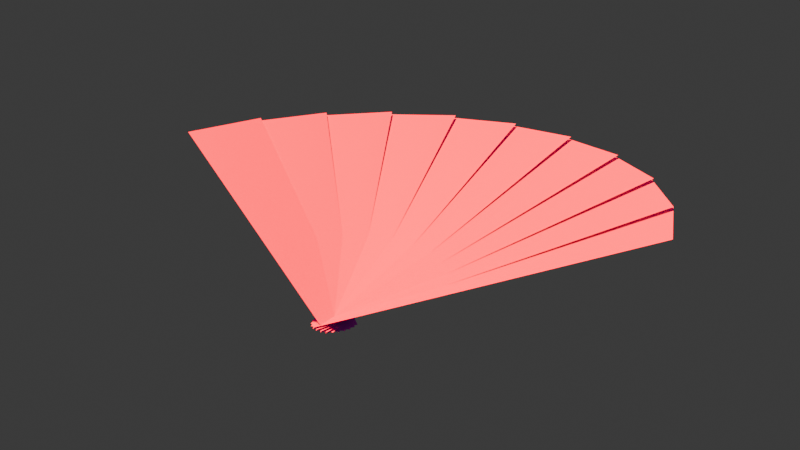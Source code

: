 # Source: blend.blend  (saved by Blender 4.0.36; exported with 4.5.12 LTS)
import bpy
from mathutils import Matrix  # noqa: F401  (used for matrix-valued properties, if any)

bpy.ops.wm.read_factory_settings(use_empty=True)
scene = bpy.context.scene
scene.name = 'Scene'

# ---- collections
col_collection = bpy.data.collections.new('Collection'); scene.collection.children.link(col_collection)

# ---- images (referenced by path relative to the original .blend; pixels are not part of the script)
import os
ASSET_DIR = os.environ.get("B2B_ASSET_DIR", "")  # directory of the original .blend (textures are referenced by path, not embedded)
HERE = os.path.dirname(os.path.abspath(__file__))  # packed textures are extracted next to this script under _unpacked/

def load_image(name, relpath, width, height, colorspace="sRGB"):
    """Load a texture the original file referenced (path relative to the .blend, or extracted next to this script)."""
    p = next((c for c in (os.path.join(HERE, relpath), os.path.join(ASSET_DIR, relpath)) if relpath and os.path.exists(c)), "")
    if p:
        img = bpy.data.images.load(p, check_existing=True)
        img.name = name
    else:  # same state as the original file: an image datablock whose file is absent (Cycles renders it pink)
        img = bpy.data.images.new(name, width, height)
        img.source = "FILE"
        img.filepath = "//" + (relpath or name)
    img.colorspace_settings.name = colorspace
    return img
img_fon_art_tekstura_veer_webp = load_image('fon-art-tekstura-veer.webp', 'fon-art-tekstura-veer.webp', 1024, 1024, 'sRGB')

# ---- materials (node trees are filled in below, after node groups)
mat_material_001 = bpy.data.materials.new('Material.001')
mat_material_001.use_transparent_shadow = False

# ---- material node trees
mat_material_001.use_nodes = True; mat_material_001.node_tree.nodes.clear()
_N = mat_material_001.node_tree.nodes; _L = mat_material_001.node_tree.links
n0 = _N.new('ShaderNodeBsdfPrincipled'); n0.name = 'Principled BSDF'; n0.location = (10, 300)
n0.inputs[3].default_value = 1.45
n1 = _N.new('ShaderNodeOutputMaterial'); n1.name = 'Material Output'; n1.location = (300, 300)
n2 = _N.new('ShaderNodeTexImage'); n2.name = 'Image Texture'; n2.location = (-319, 280)
n2.image = img_fon_art_tekstura_veer_webp
_L.new(n0.outputs[0], n1.inputs[0])
_L.new(n2.outputs[0], n0.inputs[0])
n1.is_active_output = True

# ---- world
world_world = bpy.data.worlds.new('World'); scene.world = world_world
world_world.use_nodes = True; world_world.node_tree.nodes.clear()
_N = world_world.node_tree.nodes; _L = world_world.node_tree.links
n0 = _N.new('ShaderNodeOutputWorld'); n0.name = 'World Output'; n0.location = (300, 300)
n1 = _N.new('ShaderNodeBackground'); n1.name = 'Background'; n1.location = (10, 300)
n1.inputs[0].default_value = (0.05088, 0.05088, 0.05088, 1.0)
_L.new(n1.outputs[0], n0.inputs[0])
n0.is_active_output = True
world_world.color = (0.05088, 0.05088, 0.05088)
world_world.use_sun_shadow = False
world_world.sun_shadow_jitter_overblur = 0.0

# ---- cameras
cam_camera = bpy.data.cameras.new('Camera')
cam_camera.clip_end = 100.0
cam_camera.ortho_scale = 7.314

# ---- lights
light_light = bpy.data.lights.new('Light', 'SUN')
light_light.color = (1.0, 0.003448, 0.008232)
light_light.transmission_factor = 0.0
light_light.angle = 0.1993
light_light.energy = 15.0
light_light.shadow_soft_size = 0.1
light_light.shadow_cascade_max_distance = 1000.0

# ---- meshes
me_001 = bpy.data.meshes.new('Плоскость.001')
me_001.from_pydata([(-0.3723, -0.4098, 6.866e-05), (0.3769, -0.4098, 6.866e-05), (-0.9977, 7.547, 6.866e-05), (1.002, 7.547, 6.866e-05)], [], [(0, 1, 3, 2)])
_uv = me_001.uv_layers.new(name='UVКарта')
_uv.uv.foreach_set('vector', [0.0, 0.0, 1.0, 0.0, 1.0, 1.0, 0.0, 1.0])
me_001.materials.append(mat_material_001)
me_001.update()

# ---- objects
ob_light = bpy.data.objects.new('Light', light_light)
ob_camera = bpy.data.objects.new('Camera', cam_camera)
ob_001 = bpy.data.objects.new('Плоскость.001', me_001)
ob_empty = bpy.data.objects.new('Empty', None)

# ---- transforms, parenting, visibility, modifiers, constraints
ob_light.location = (4.076, 11.04, 5.904)
ob_light.rotation_euler = (0.8044, 0.3941, 3.003)
ob_light.lock_rotations_4d = False
ob_light.empty_display_type = 'ARROWS'
ob_light.color = (0.0, 0.0, 0.0, 0.0)
ob_light.lineart.crease_threshold = 0.0
ob_camera.location = (-2.022, -20.41, 20.71)
ob_camera.rotation_euler = (0.844, -7.611e-07, -0.2043)
ob_camera.lock_rotations_4d = False
ob_camera.empty_display_type = 'ARROWS'
ob_camera.color = (0.0, 0.0, 0.0, 0.0)
ob_camera.display_type = 'WIRE'
ob_camera.lineart.crease_threshold = 0.0
ob_001.location = (-0.002332, -3.568, 3.0)
ob_001.rotation_euler = (0.02006, 0.08394, 0.2349)
_m = ob_001.modifiers.new('Array', 'ARRAY')
_m.count = 10
_m.relative_offset_displace = (0.0, 0.0, 0.0)
_m.use_object_offset = True
_m.offset_object = ob_empty
ob_empty.location = (-0.002332, -3.568, 3.0)

# ---- collection membership
col_collection.objects.link(ob_light)
col_collection.objects.link(ob_camera)
col_collection.objects.link(ob_001)
col_collection.objects.link(ob_empty)

# ---- scene / render settings (as saved in the file)
scene.camera = ob_camera
scene.frame_start = 1; scene.frame_end = 250; scene.frame_set(0)
scene.render.engine = 'BLENDER_EEVEE_NEXT'
scene.cycles.sampling_pattern = 'TABULATED_SOBOL'
bpy.context.view_layer.update()
